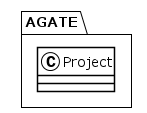

The diagram above was rendered by PlantUML. Its source (embedded in the PNG):
@startuml
!theme plain
package AGATE {
class Project {
}
}
@enduml